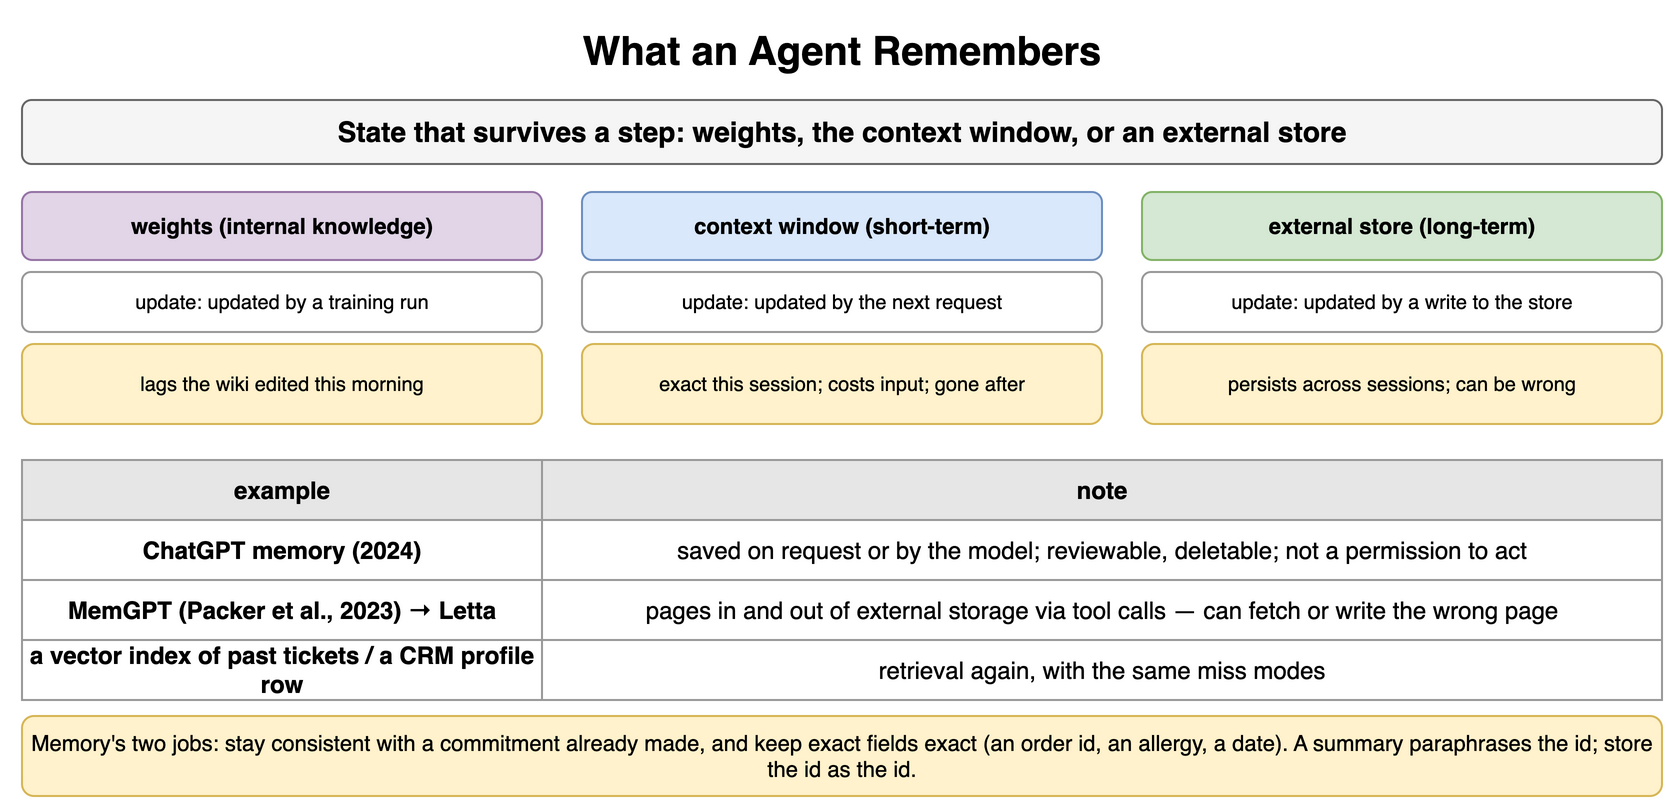

The diagram above was exported from draw.io. Its source (the exported page's mxGraphModel, read from the mxfile embedded in the PNG):
<mxGraphModel dx="900" dy="412" grid="1" gridSize="10" guides="1" tooltips="1" connect="1" arrows="1" fold="1" page="1" pageScale="1" pageWidth="900" pageHeight="412" math="0" shadow="0">
  <root>
    <mxCell id="0" />
    <mxCell id="1" parent="0" />
    <mxCell id="aa1" value="What an Agent Remembers" style="text;html=1;align=center;verticalAlign=middle;whiteSpace=wrap;fontSize=20;fontStyle=1;" vertex="1" parent="1">
      <mxGeometry x="40" y="10" width="820" height="30" as="geometry" />
    </mxCell>
    <mxCell id="aa2" value="State that survives a step: weights, the context window, or an external store" style="rounded=1;whiteSpace=wrap;html=1;fillColor=#f5f5f5;strokeColor=#666666;fontStyle=1;fontSize=14;" vertex="1" parent="1">
      <mxGeometry x="40" y="50" width="820" height="32" as="geometry" />
    </mxCell>
    <mxCell id="aa3" value="weights (internal knowledge)" style="rounded=1;whiteSpace=wrap;html=1;fillColor=#e1d5e7;strokeColor=#9673a6;fontSize=11;align=center;fontStyle=1;" vertex="1" parent="1">
      <mxGeometry x="40" y="96" width="260" height="34" as="geometry" />
    </mxCell>
    <mxCell id="aa4" value="update: updated by a training run" style="rounded=1;whiteSpace=wrap;html=1;fillColor=#ffffff;strokeColor=#999999;fontSize=10;align=center;" vertex="1" parent="1">
      <mxGeometry x="40" y="136" width="260" height="30" as="geometry" />
    </mxCell>
    <mxCell id="aa5" value="lags the wiki edited this morning" style="rounded=1;whiteSpace=wrap;html=1;fillColor=#fff2cc;strokeColor=#d6b656;fontSize=10;align=center;" vertex="1" parent="1">
      <mxGeometry x="40" y="172" width="260" height="40" as="geometry" />
    </mxCell>
    <mxCell id="aa6" value="context window (short-term)" style="rounded=1;whiteSpace=wrap;html=1;fillColor=#dae8fc;strokeColor=#6c8ebf;fontSize=11;align=center;fontStyle=1;" vertex="1" parent="1">
      <mxGeometry x="320" y="96" width="260" height="34" as="geometry" />
    </mxCell>
    <mxCell id="aa7" value="update: updated by the next request" style="rounded=1;whiteSpace=wrap;html=1;fillColor=#ffffff;strokeColor=#999999;fontSize=10;align=center;" vertex="1" parent="1">
      <mxGeometry x="320" y="136" width="260" height="30" as="geometry" />
    </mxCell>
    <mxCell id="aa8" value="exact this session; costs input; gone after" style="rounded=1;whiteSpace=wrap;html=1;fillColor=#fff2cc;strokeColor=#d6b656;fontSize=10;align=center;" vertex="1" parent="1">
      <mxGeometry x="320" y="172" width="260" height="40" as="geometry" />
    </mxCell>
    <mxCell id="aa9" value="external store (long-term)" style="rounded=1;whiteSpace=wrap;html=1;fillColor=#d5e8d4;strokeColor=#82b366;fontSize=11;align=center;fontStyle=1;" vertex="1" parent="1">
      <mxGeometry x="600" y="96" width="260" height="34" as="geometry" />
    </mxCell>
    <mxCell id="aa10" value="update: updated by a write to the store" style="rounded=1;whiteSpace=wrap;html=1;fillColor=#ffffff;strokeColor=#999999;fontSize=10;align=center;" vertex="1" parent="1">
      <mxGeometry x="600" y="136" width="260" height="30" as="geometry" />
    </mxCell>
    <mxCell id="aa11" value="persists across sessions; can be wrong" style="rounded=1;whiteSpace=wrap;html=1;fillColor=#fff2cc;strokeColor=#d6b656;fontSize=10;align=center;" vertex="1" parent="1">
      <mxGeometry x="600" y="172" width="260" height="40" as="geometry" />
    </mxCell>
    <mxCell id="aa12" value="example" style="whiteSpace=wrap;html=1;fillColor=#e6e6e6;strokeColor=#999999;fontStyle=1;fontSize=12;" vertex="1" parent="1">
      <mxGeometry x="40" y="230" width="260" height="30" as="geometry" />
    </mxCell>
    <mxCell id="aa13" value="note" style="whiteSpace=wrap;html=1;fillColor=#e6e6e6;strokeColor=#999999;fontStyle=1;fontSize=12;" vertex="1" parent="1">
      <mxGeometry x="300" y="230" width="560" height="30" as="geometry" />
    </mxCell>
    <mxCell id="aa14" value="ChatGPT memory (2024)" style="whiteSpace=wrap;html=1;strokeColor=#999999;fontSize=12;fillColor=#ffffff;fontStyle=1;" vertex="1" parent="1">
      <mxGeometry x="40" y="260" width="260" height="30" as="geometry" />
    </mxCell>
    <mxCell id="aa15" value="saved on request or by the model; reviewable, deletable; not a permission to act" style="whiteSpace=wrap;html=1;strokeColor=#999999;fontSize=12;fillColor=#ffffff;" vertex="1" parent="1">
      <mxGeometry x="300" y="260" width="560" height="30" as="geometry" />
    </mxCell>
    <mxCell id="aa16" value="MemGPT (Packer et al., 2023) → Letta" style="whiteSpace=wrap;html=1;strokeColor=#999999;fontSize=12;fillColor=#ffffff;fontStyle=1;" vertex="1" parent="1">
      <mxGeometry x="40" y="290" width="260" height="30" as="geometry" />
    </mxCell>
    <mxCell id="aa17" value="pages in and out of external storage via tool calls — can fetch or write the wrong page" style="whiteSpace=wrap;html=1;strokeColor=#999999;fontSize=12;fillColor=#ffffff;" vertex="1" parent="1">
      <mxGeometry x="300" y="290" width="560" height="30" as="geometry" />
    </mxCell>
    <mxCell id="aa18" value="a vector index of past tickets / a CRM profile row" style="whiteSpace=wrap;html=1;strokeColor=#999999;fontSize=12;fillColor=#ffffff;fontStyle=1;" vertex="1" parent="1">
      <mxGeometry x="40" y="320" width="260" height="30" as="geometry" />
    </mxCell>
    <mxCell id="aa19" value="retrieval again, with the same miss modes" style="whiteSpace=wrap;html=1;strokeColor=#999999;fontSize=12;fillColor=#ffffff;" vertex="1" parent="1">
      <mxGeometry x="300" y="320" width="560" height="30" as="geometry" />
    </mxCell>
    <mxCell id="aa20" value="Memory's two jobs: stay consistent with a commitment already made, and keep exact fields exact (an order id, an allergy, a date). A summary paraphrases the id; store the id as the id." style="rounded=1;whiteSpace=wrap;html=1;fillColor=#fff2cc;strokeColor=#d6b656;fontSize=11;align=center;" vertex="1" parent="1">
      <mxGeometry x="40" y="358" width="820" height="40" as="geometry" />
    </mxCell>
  </root>
</mxGraphModel>